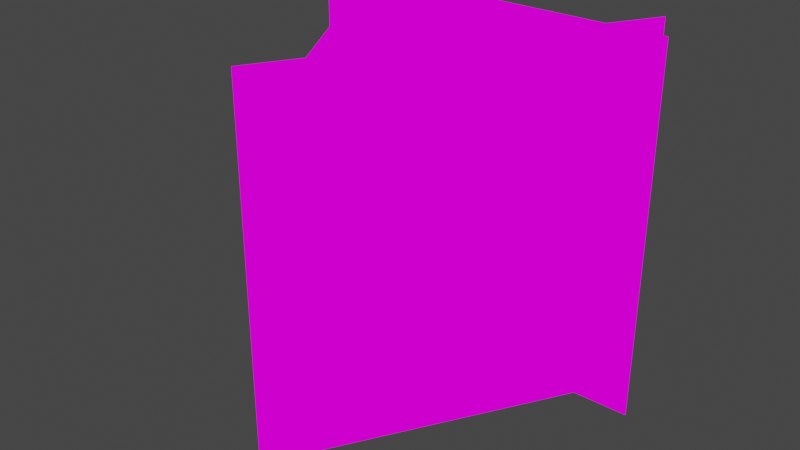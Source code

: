 # Source: grass_particle.blend  (saved by Blender 2.90.8; exported with 4.5.12 LTS)
import bpy
from mathutils import Matrix  # noqa: F401  (used for matrix-valued properties, if any)

bpy.ops.wm.read_factory_settings(use_empty=True)
scene = bpy.context.scene
scene.name = 'Scene'

# ---- collections
col_collection = bpy.data.collections.new('Collection'); scene.collection.children.link(col_collection)

# ---- images (referenced by path relative to the original .blend; pixels are not part of the script)
import os
ASSET_DIR = os.environ.get("B2B_ASSET_DIR", "")  # directory of the original .blend (textures are referenced by path, not embedded)
HERE = os.path.dirname(os.path.abspath(__file__))  # packed textures are extracted next to this script under _unpacked/

def load_image(name, relpath, width, height, colorspace="sRGB"):
    """Load a texture the original file referenced (path relative to the .blend, or extracted next to this script)."""
    p = next((c for c in (os.path.join(HERE, relpath), os.path.join(ASSET_DIR, relpath)) if relpath and os.path.exists(c)), "")
    if p:
        img = bpy.data.images.load(p, check_existing=True)
        img.name = name
    else:  # same state as the original file: an image datablock whose file is absent (Cycles renders it pink)
        img = bpy.data.images.new(name, width, height)
        img.source = "FILE"
        img.filepath = "//" + (relpath or name)
    img.colorspace_settings.name = colorspace
    return img
img_grass_particle_png = load_image('grass_particle.png', 'grass_particle.png', 1024, 1024, 'sRGB')

# ---- materials (node trees are filled in below, after node groups)
mat_grass_particle = bpy.data.materials.new('Grass_particle')
mat_grass_particle.alpha_threshold = 1.0
mat_grass_particle.use_transparency_overlap = False
mat_grass_particle.show_transparent_back = False
mat_grass_particle.use_transparent_shadow = False

# ---- material node trees
mat_grass_particle.use_nodes = True; mat_grass_particle.node_tree.nodes.clear()
_N = mat_grass_particle.node_tree.nodes; _L = mat_grass_particle.node_tree.links
n0 = _N.new('ShaderNodeOutputMaterial'); n0.name = 'Material Output'; n0.location = (300, 300)
n1 = _N.new('ShaderNodeBackground'); n1.name = 'Background'; n1.location = (10, 300)
n2 = _N.new('ShaderNodeTexImage'); n2.name = 'Image Texture'; n2.location = (-280, 280)
n2.image = img_grass_particle_png
_L.new(n1.outputs[0], n0.inputs[0])
_L.new(n2.outputs[0], n1.inputs[0])
n0.is_active_output = True

# ---- world
world_world = bpy.data.worlds.new('World'); scene.world = world_world
world_world.use_nodes = True; world_world.node_tree.nodes.clear()
_N = world_world.node_tree.nodes; _L = world_world.node_tree.links
n0 = _N.new('ShaderNodeOutputWorld'); n0.name = 'World Output'; n0.location = (300, 300)
n1 = _N.new('ShaderNodeBackground'); n1.name = 'Background'; n1.location = (10, 300)
n1.inputs[0].default_value = (0.05088, 0.05088, 0.05088, 1.0)
_L.new(n1.outputs[0], n0.inputs[0])
n0.is_active_output = True
world_world.color = (0.05088, 0.05088, 0.05088)
world_world.use_sun_shadow = False
world_world.sun_shadow_jitter_overblur = 0.0

# ---- meshes
me_plane = bpy.data.meshes.new('Plane')
me_plane.from_pydata([(-1.0, -1.0, 0.0), (1.0, -1.0, 0.0), (-1.0, 1.0, 0.0), (1.0, 1.0, 0.0), (-1.0, 0.1536, -1.466), (1.0, 0.1536, -1.466), (-1.0, -0.8464, 0.266), (1.0, -0.8464, 0.266), (-1.0, -0.1536, -1.466), (1.0, -0.1536, -1.466), (-1.0, 0.8464, 0.266), (1.0, 0.8464, 0.266)], [], [(0, 1, 3, 2), (4, 5, 7, 6), (8, 9, 11, 10)])
_uv = me_plane.uv_layers.new(name='UVMap')
_uv.uv.foreach_set('vector', [0.0006582, 0.9677, 0.0006582, -0.004926, 1.0, -0.004926, 1.0, 0.9677, 0.0003, 0.9683, 0.0002997, -0.004351, 0.9997, -0.004351, 0.9997, 0.9683, 0.0002998, 0.9677, 0.0002998, -0.004926, 0.9997, -0.004926, 0.9997, 0.9677])
me_plane.materials.append(mat_grass_particle)
me_plane.use_remesh_fix_poles = True
me_plane.use_remesh_preserve_attributes = False
me_plane.use_mirror_vertex_groups = False
me_plane.update()

# ---- objects
ob_plane = bpy.data.objects.new('Plane', me_plane)

# ---- transforms, parenting, visibility, modifiers, constraints
ob_plane.location = (0.0, 0.1, 0.25)
ob_plane.rotation_euler = (0.0, 1.571, 1.571)
ob_plane.scale = (0.25, 0.25, 0.25)
ob_plane.lineart.crease_threshold = 0.0

# ---- collection membership
col_collection.objects.link(ob_plane)

# ---- scene / render settings (as saved in the file)
scene.frame_start = 1; scene.frame_end = 250; scene.frame_set(1)
scene.render.engine = 'BLENDER_EEVEE_NEXT'
scene.cycles.use_denoising = False
scene.cycles.samples = 128
scene.cycles.sampling_pattern = 'TABULATED_SOBOL'
scene.cycles.use_adaptive_sampling = False
scene.cycles.use_light_tree = False
scene.view_settings.view_transform = 'Filmic'
bpy.context.view_layer.update()

# ---- added for rendering (the .blend has no active camera and no usable light): camera, sun
cam_auto = bpy.data.cameras.new('AutoCamera')
cam_auto.lens = 50.0
cam_auto.sensor_width = 36.0
cam_auto.clip_end = 1000.0
ob_auto_camera = bpy.data.objects.new('AutoCamera', cam_auto)
scene.collection.objects.link(ob_auto_camera)
ob_auto_camera.location = (0.767156, -0.970587, 0.863725)
ob_auto_camera.rotation_euler = (1.09748, -7.21219e-08, 0.694738)
scene.camera = ob_auto_camera
light_auto_sun = bpy.data.lights.new('AutoSun', 'SUN')
light_auto_sun.energy = 3.0
light_auto_sun.angle = 0.0523599
ob_auto_sun = bpy.data.objects.new('AutoSun', light_auto_sun)
scene.collection.objects.link(ob_auto_sun)
ob_auto_sun.rotation_euler = (0.872665, 0.174533, 0.523599)
bpy.context.view_layer.update()

